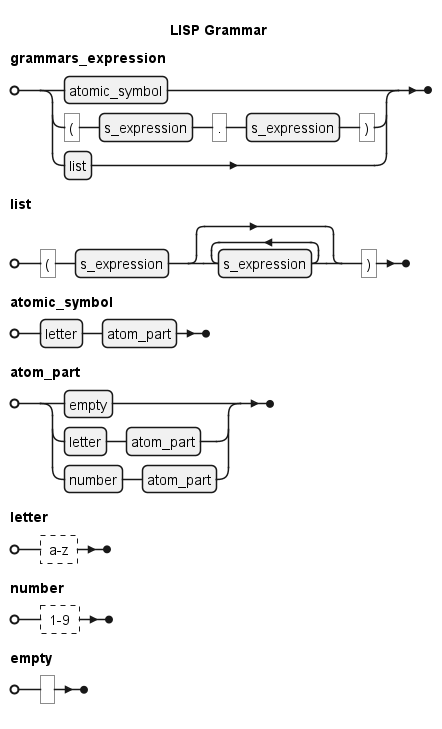

The diagram above was rendered by PlantUML. Its source (embedded in the PNG):
@startebnf
title LISP Grammar
grammars_expression = atomic_symbol | "(", s_expression, ".", s_expression, ")" | list;
list = "(", s_expression, { s_expression }, ")";
atomic_symbol = letter, atom_part;
atom_part = empty | letter, atom_part | number, atom_part;
letter = ? a-z ?;
number = ? 1-9 ?;
empty = " ";
@endebnf